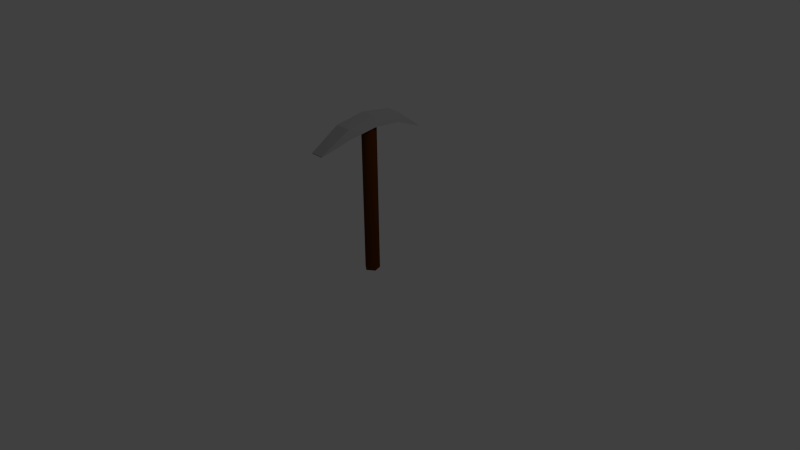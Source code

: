 # Source: pickaxe.blend  (saved by Blender 2.66.0; exported with 4.5.12 LTS)
import bpy
from mathutils import Matrix  # noqa: F401  (used for matrix-valued properties, if any)

bpy.ops.wm.read_factory_settings(use_empty=True)
scene = bpy.context.scene
scene.name = 'Scene'

# ---- collections
col_collection_1 = bpy.data.collections.new('Collection 1'); scene.collection.children.link(col_collection_1)

# ---- materials (node trees are filled in below, after node groups)
mat_material_004 = bpy.data.materials.new('Material.004')
mat_material_004.alpha_threshold = 0.0
mat_material_004.use_transparent_shadow = False
mat_material_004.diffuse_color = (0.1025, 0.02792, 0.001387, 1.0)
mat_material_004.roughness = 0.5
mat_material_004.specular_intensity = 0.0
mat_material_004.line_color = (0.0, 0.0, 0.0, 1.0)
mat_material_003 = bpy.data.materials.new('Material.003')
mat_material_003.alpha_threshold = 0.0
mat_material_003.use_transparent_shadow = False
mat_material_003.diffuse_color = (0.4292, 0.4292, 0.4292, 1.0)
mat_material_003.roughness = 0.5
mat_material_003.line_color = (0.0, 0.0, 0.0, 1.0)

# ---- material node trees

# ---- world
world_world = bpy.data.worlds.new('World'); scene.world = world_world
world_world.color = (0.05088, 0.05088, 0.05088)
world_world.use_sun_shadow = False
world_world.sun_shadow_jitter_overblur = 0.0
world_world.cycles.sampling_method = 'MANUAL'
world_world.cycles.sample_map_resolution = 256

# ---- cameras
cam_camera = bpy.data.cameras.new('Camera')
cam_camera.clip_end = 100.0
cam_camera.lens = 35.0
cam_camera.sensor_width = 32.0
cam_camera.sensor_height = 18.0
cam_camera.ortho_scale = 7.314
cam_camera.dof.focus_distance = 0.0
cam_camera.dof.aperture_fstop = 128.0

# ---- lights
light_lamp = bpy.data.lights.new('Lamp', 'POINT')
light_lamp.transmission_factor = 0.0
light_lamp.cutoff_distance = 30.0
light_lamp.energy = 100.0
light_lamp.shadow_buffer_clip_start = 1.001
light_lamp.shadow_soft_size = 0.1
light_lamp.shadow_maximum_resolution = 0.006
light_lamp.use_absolute_resolution = True
light_lamp.cycles.use_multiple_importance_sampling = False

# ---- meshes
me_cylinder_001 = bpy.data.meshes.new('Cylinder.001')
me_cylinder_001.from_pydata([(0.058, 4.423, -1.483), (0.058, 4.423, 0.517), (1.009, 3.732, -1.483), (1.009, 3.732, 0.517), (0.6458, 2.614, -1.483), (0.6458, 2.614, 0.517), (-0.5298, 2.614, -1.483), (-0.5298, 2.614, 0.517), (-0.8931, 3.732, -1.483), (-0.8931, 3.732, 0.517), (0.9945, 11.16, 0.3241), (1.041, 3.371, 0.5042), (-1.184, 3.413, 0.5042), (-0.7443, 11.2, 0.3241), (0.9945, 11.16, 0.3369), (1.041, 3.371, 0.6506), (-1.184, 3.413, 0.6506), (-0.7443, 11.2, 0.3369), (0.6733, -3.902, 0.3241), (-0.7883, -3.899, 0.3241), (0.6733, -3.902, 0.3369), (-0.7883, -3.899, 0.3369), (-1.184, 3.413, 0.5029), (-0.7883, -3.899, 0.3305), (-0.9861, -0.4777, 0.4665), (0.8571, -0.4998, 0.4665), (-0.9861, -0.4777, 0.6003), (0.8571, -0.4998, 0.6003), (1.139, 7.265, 0.5764), (1.139, 7.265, 0.442), (-1.086, 7.306, 0.5764), (-1.086, 7.306, 0.442)], [], [(0, 1, 3, 2), (2, 3, 5, 4), (4, 5, 7, 6), (3, 1, 9, 7, 5), (8, 9, 1, 0), (6, 7, 9, 8), (0, 2, 4, 6, 8), (28, 15, 11, 29), (24, 25, 18, 19), (30, 17, 13, 31), (17, 14, 10, 13), (29, 11, 12, 31), (30, 16, 15, 28), (20, 21, 23, 19, 18), (26, 24, 19, 23, 21), (27, 26, 21, 20), (25, 27, 20, 18), (12, 11, 25, 24), (16, 22, 12, 24, 26), (15, 16, 26, 27), (11, 15, 27, 25), (14, 28, 29, 10), (16, 30, 31, 12, 22), (10, 29, 31, 13), (17, 30, 28, 14)])
me_cylinder_001.polygons.foreach_set('use_smooth', [1, 1, 1, 1, 1, 1, 1, 0, 0, 0, 0, 0, 0, 0, 0, 0, 0, 0, 0, 0, 0, 0, 0, 0, 0])
me_cylinder_001.polygons.foreach_set('material_index', [0, 0, 0, 0, 0, 0, 0, 1, 1, 1, 1, 1, 1, 1, 1, 1, 1, 1, 1, 1, 1, 1, 1, 1, 1])
me_cylinder_001.materials.append(mat_material_004)
me_cylinder_001.materials.append(mat_material_003)
me_cylinder_001.use_remesh_preserve_volume = False
me_cylinder_001.use_remesh_preserve_attributes = False
me_cylinder_001.use_mirror_vertex_groups = False
me_cylinder_001.update()

# ---- objects
ob_cylinder = bpy.data.objects.new('Cylinder', me_cylinder_001)
ob_lamp = bpy.data.objects.new('Lamp', light_lamp)
ob_camera = bpy.data.objects.new('Camera', cam_camera)

# ---- transforms, parenting, visibility, modifiers, constraints
ob_cylinder.location = (-0.00235, 0.3233, 1.265)
ob_cylinder.rotation_euler = (0.0, -0.0, -3.142)
ob_cylinder.scale = (0.1013, 0.1013, 0.9802)
ob_cylinder.lineart.crease_threshold = 0.0
ob_lamp.location = (4.076, 1.005, 5.904)
ob_lamp.rotation_euler = (0.6503, 0.05522, 1.866)
ob_lamp.lock_rotations_4d = False
ob_lamp.empty_display_type = 'ARROWS'
ob_lamp.color = (0.0, 0.0, 0.0, 0.0)
ob_lamp.lineart.crease_threshold = 0.0
ob_camera.location = (7.481, -6.508, 5.344)
ob_camera.rotation_euler = (1.109, 0.01082, 0.8149)
ob_camera.lock_rotations_4d = False
ob_camera.empty_display_type = 'ARROWS'
ob_camera.color = (0.0, 0.0, 0.0, 0.0)
ob_camera.display_type = 'WIRE'
ob_camera.lineart.crease_threshold = 0.0

# ---- collection membership
col_collection_1.objects.link(ob_cylinder)
col_collection_1.objects.link(ob_lamp)
col_collection_1.objects.link(ob_camera)

# ---- scene / render settings (as saved in the file)
scene.camera = ob_camera
scene.frame_start = 1; scene.frame_end = 250; scene.frame_set(1)
scene.render.engine = 'BLENDER_EEVEE_NEXT'
scene.render.resolution_percentage = 50
scene.render.dither_intensity = 0.0
scene.cycles.use_denoising = False
scene.cycles.samples = 10
scene.cycles.sampling_pattern = 'TABULATED_SOBOL'
scene.cycles.light_sampling_threshold = 0.0
scene.cycles.use_adaptive_sampling = False
scene.cycles.use_light_tree = False
scene.cycles.blur_glossy = 0.0
scene.cycles.volume_bounces = 1
scene.cycles.pixel_filter_type = 'GAUSSIAN'
scene.cycles.sample_clamp_indirect = 0.0
scene.view_settings.view_transform = 'Standard'
bpy.context.view_layer.update()

